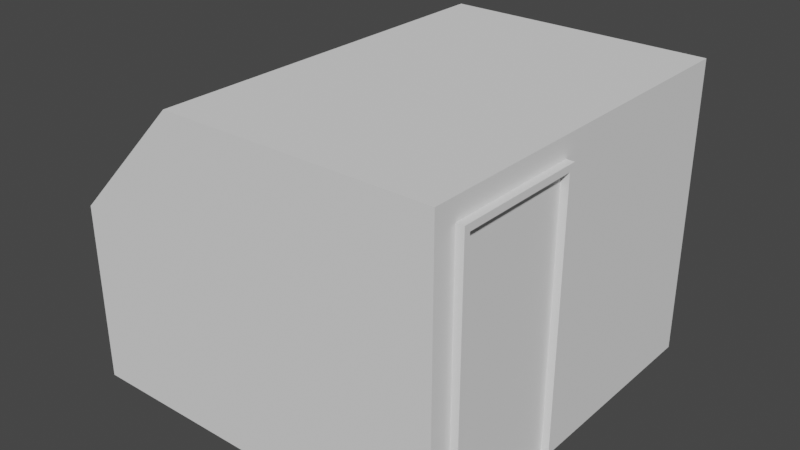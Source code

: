 # Source: apartment_roof_enterance_1.blend  (saved by Blender 3.0.42; exported with 4.5.12 LTS)
import bpy
from mathutils import Matrix  # noqa: F401  (used for matrix-valued properties, if any)

bpy.ops.wm.read_factory_settings(use_empty=True)
scene = bpy.context.scene
scene.name = 'Scene'

# ---- collections
col_collection = bpy.data.collections.new('Collection'); scene.collection.children.link(col_collection)

# ---- world
world_world = bpy.data.worlds.new('World'); scene.world = world_world
world_world.use_nodes = True; world_world.node_tree.nodes.clear()
_N = world_world.node_tree.nodes; _L = world_world.node_tree.links
n0 = _N.new('ShaderNodeOutputWorld'); n0.name = 'World Output'; n0.location = (300, 300)
n1 = _N.new('ShaderNodeBackground'); n1.name = 'Background'; n1.location = (10, 300)
n1.inputs[0].default_value = (0.05088, 0.05088, 0.05088, 1.0)
_L.new(n1.outputs[0], n0.inputs[0])
n0.is_active_output = True
world_world.color = (0.05088, 0.05088, 0.05088)
world_world.use_sun_shadow = False
world_world.sun_shadow_jitter_overblur = 0.0

# ---- meshes
me_cube_001 = bpy.data.meshes.new('Cube.001')
me_cube_001.from_pydata([(-0.7088, -0.5614, -0.7372), (-0.7088, -0.5614, 0.148), (-0.7088, 0.5614, -0.7372), (-0.7088, 0.5614, 0.148), (0.7088, -0.5614, -0.7372), (0.7088, -0.5614, 0.7372), (0.7088, 0.5614, -0.7372), (0.7088, 0.5614, 0.7372), (-0.2779, 0.5614, -0.7372), (-0.2779, 0.5614, 0.7372), (-0.2779, -0.5614, -0.7372), (-0.2779, -0.5614, 0.7372), (-0.7088, -0.5614, 0.1306), (-0.7088, 0.5614, 0.1306), (0.7088, 0.5614, 0.3686), (0.7088, -0.5614, 0.3686), (-0.2779, -0.5614, 0.3686), (-0.2779, 0.5614, 0.3686), (0.5979, -0.495, -0.736), (0.7369, -0.4772, -0.7327), (0.5979, -0.495, 0.6396), (0.7369, -0.4772, 0.6073), (0.5979, -0.09792, -0.736), (0.7369, -0.1157, -0.7327), (0.5979, -0.09792, 0.6396), (0.7369, -0.1157, 0.6073), (0.7369, -0.495, -0.736), (0.7369, -0.495, 0.6396), (0.7369, -0.09792, 0.6396), (0.7369, -0.09792, -0.736), (0.7093, -0.4772, -0.7327), (0.7093, -0.4772, 0.6073), (0.7093, -0.1157, -0.7327), (0.7093, -0.1157, 0.6073)], [], [(12, 1, 3, 13), (17, 9, 7, 14), (14, 7, 5, 15), (8, 6, 4, 10), (9, 3, 1, 11), (16, 11, 1, 12), (15, 5, 11, 16), (7, 9, 11, 5), (2, 8, 10, 0), (13, 3, 9, 17), (2, 13, 17, 8), (4, 15, 16, 10), (10, 16, 12, 0), (6, 14, 15, 4), (8, 17, 14, 6), (0, 12, 13, 2), (18, 26, 27, 20), (20, 27, 28, 24), (24, 28, 29, 22), (22, 29, 26, 18), (20, 24, 22, 18), (21, 19, 30, 31), (19, 21, 27, 26), (21, 25, 28, 27), (25, 23, 29, 28), (23, 19, 26, 29), (33, 31, 30, 32), (19, 23, 32, 30), (25, 21, 31, 33), (23, 25, 33, 32)])
_uv = me_cube_001.uv_layers.new(name='UVMap')
_uv.uv.foreach_set('vector', [0.5625, 0.0, 0.625, 0.0, 0.625, 0.25, 0.5625, 0.25, 0.5625, 0.326, 0.625, 0.326, 0.625, 0.5, 0.5625, 0.5, 0.5625, 0.5, 0.625, 0.5, 0.625, 0.75, 0.5625, 0.75, 0.201, 0.5, 0.375, 0.5, 0.375, 0.75, 0.201, 0.75, 0.799, 0.5, 0.875, 0.5, 0.875, 0.75, 0.799, 0.75, 0.5625, 0.924, 0.625, 0.924, 0.625, 1.0, 0.5625, 1.0, 0.5625, 0.75, 0.625, 0.75, 0.625, 0.924, 0.5625, 0.924, 0.625, 0.5, 0.799, 0.5, 0.799, 0.75, 0.625, 0.75, 0.125, 0.5, 0.201, 0.5, 0.201, 0.75, 0.125, 0.75, 0.5625, 0.25, 0.625, 0.25, 0.625, 0.326, 0.5625, 0.326, 0.375, 0.25, 0.5625, 0.25, 0.5625, 0.326, 0.375, 0.326, 0.375, 0.75, 0.5625, 0.75, 0.5625, 0.924, 0.375, 0.924, 0.375, 0.924, 0.5625, 0.924, 0.5625, 1.0, 0.375, 1.0, 0.375, 0.5, 0.5625, 0.5, 0.5625, 0.75, 0.375, 0.75, 0.375, 0.326, 0.5625, 0.326, 0.5625, 0.5, 0.375, 0.5, 0.375, 0.0, 0.5625, 0.0, 0.5625, 0.25, 0.375, 0.25, 0.375, 0.0, 0.625, 0.0, 0.625, 0.25, 0.375, 0.25, 0.375, 0.25, 0.625, 0.25, 0.625, 0.5, 0.375, 0.5, 0.375, 0.5, 0.625, 0.5, 0.625, 0.75, 0.375, 0.75, 0.375, 0.75, 0.625, 0.75, 0.625, 1.0, 0.375, 1.0, 0.125, 0.5, 0.375, 0.5, 0.375, 0.75, 0.125, 0.75, 0.8638, 0.5032, 0.8638, 0.7468, 0.8638, 0.7468, 0.8638, 0.5032, 0.8638, 0.7468, 0.8638, 0.5032, 0.875, 0.5, 0.875, 0.75, 0.8638, 0.5032, 0.6362, 0.5032, 0.625, 0.5, 0.875, 0.5, 0.6362, 0.5032, 0.6362, 0.7468, 0.625, 0.75, 0.625, 0.5, 0.6362, 0.7468, 0.8638, 0.7468, 0.875, 0.75, 0.625, 0.75, 0.6362, 0.5032, 0.8638, 0.5032, 0.8638, 0.7468, 0.6362, 0.7468, 0.8638, 0.7468, 0.6362, 0.7468, 0.6362, 0.7468, 0.8638, 0.7468, 0.6362, 0.5032, 0.8638, 0.5032, 0.8638, 0.5032, 0.6362, 0.5032, 0.6362, 0.7468, 0.6362, 0.5032, 0.6362, 0.5032, 0.6362, 0.7468])
me_cube_001.update()

# ---- objects
ob_cube = bpy.data.objects.new('Cube', me_cube_001)

# ---- transforms, parenting, visibility, modifiers, constraints
ob_cube.location = (0.0, 0.0, 0.0)
ob_cube.scale = (3.624, 4.559, 2.716)

# ---- collection membership
col_collection.objects.link(ob_cube)

# ---- scene / render settings (as saved in the file)
scene.frame_start = 1; scene.frame_end = 250; scene.frame_set(1)
scene.render.engine = 'BLENDER_EEVEE_NEXT'
scene.cycles.sampling_pattern = 'TABULATED_SOBOL'
scene.cycles.use_light_tree = False
scene.view_settings.view_transform = 'Filmic'
bpy.context.view_layer.update()

# ---- added for rendering (the .blend has no active camera and no usable light): camera, sun
cam_auto = bpy.data.cameras.new('AutoCamera')
cam_auto.lens = 50.0
cam_auto.sensor_width = 36.0
cam_auto.clip_end = 1000.0
ob_auto_camera = bpy.data.objects.new('AutoCamera', cam_auto)
scene.collection.objects.link(ob_auto_camera)
ob_auto_camera.location = (7.77397, -9.26765, 6.17844)
ob_auto_camera.rotation_euler = (1.09748, -7.21219e-08, 0.694738)
scene.camera = ob_auto_camera
light_auto_sun = bpy.data.lights.new('AutoSun', 'SUN')
light_auto_sun.energy = 3.0
light_auto_sun.angle = 0.0523599
ob_auto_sun = bpy.data.objects.new('AutoSun', light_auto_sun)
scene.collection.objects.link(ob_auto_sun)
ob_auto_sun.rotation_euler = (0.872665, 0.174533, 0.523599)
bpy.context.view_layer.update()
